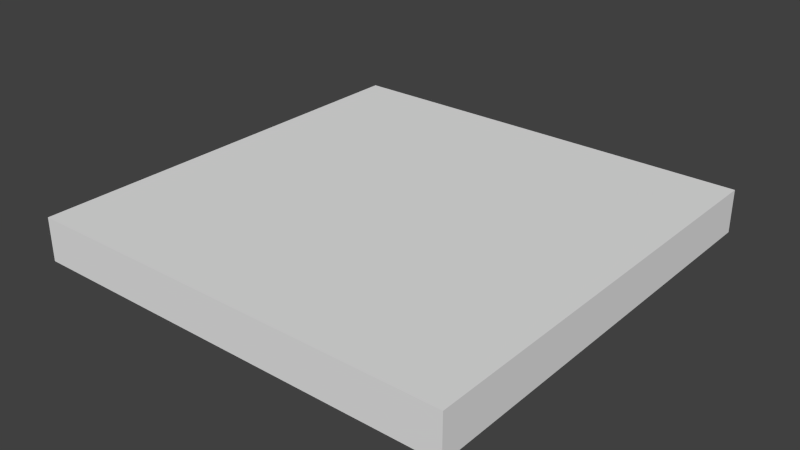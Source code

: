 # Source: line.blend  (saved by Blender 2.68.0; exported with 4.5.12 LTS)
import bpy
from mathutils import Matrix  # noqa: F401  (used for matrix-valued properties, if any)

bpy.ops.wm.read_factory_settings(use_empty=True)
scene = bpy.context.scene
scene.name = 'Scene'

# ---- collections
col_collection_1 = bpy.data.collections.new('Collection 1'); scene.collection.children.link(col_collection_1)

# ---- materials (node trees are filled in below, after node groups)
mat_line = bpy.data.materials.new('line')
mat_line.alpha_threshold = 0.0
mat_line.use_transparent_shadow = False
mat_line.preview_render_type = 'FLAT'
mat_line.roughness = 0.5
mat_line.line_color = (0.0, 0.0, 0.0, 1.0)

# ---- material node trees

# ---- world
world_world = bpy.data.worlds.new('World'); scene.world = world_world
world_world.color = (0.05088, 0.05088, 0.05088)
world_world.use_sun_shadow = False
world_world.sun_shadow_jitter_overblur = 0.0
world_world.cycles.sampling_method = 'MANUAL'
world_world.cycles.sample_map_resolution = 256

# ---- meshes
me_line = bpy.data.meshes.new('line')
me_line.from_pydata([(0.5, 0.5, -0.05), (0.5, -0.5, -0.05), (-0.5, -0.5, -0.05), (-0.5, 0.5, -0.05), (0.5, 0.5, 0.05), (0.5, -0.5, 0.05), (-0.5, -0.5, 0.05), (-0.5, 0.5, 0.05)], [], [(0, 1, 2, 3), (4, 7, 6, 5), (0, 4, 5, 1), (1, 5, 6, 2), (2, 6, 7, 3), (4, 0, 3, 7)])
_uv = me_line.uv_layers.new(name='UVMap')
_uv.uv.foreach_set('vector', [0.0, 0.0, 1.0, 0.0, 1.0, 1.0, 0.0, 1.0, 0.0, 0.0, 1.0, 0.0, 1.0, 1.0, 0.0, 1.0, 0.0, 0.0, 1.0, 0.0, 1.0, 1.0, 0.0, 1.0, 0.0, 0.0, 1.0, 0.0, 1.0, 1.0, 0.0, 1.0, 0.0, 0.0, 1.0, 0.0, 1.0, 1.0, 0.0, 1.0, 0.0, 0.0, 1.0, 0.0, 1.0, 1.0, 0.0, 1.0])
me_line.materials.append(mat_line)
me_line.use_remesh_preserve_volume = False
me_line.use_remesh_preserve_attributes = False
me_line.use_mirror_vertex_groups = False
me_line.update()

# ---- objects
ob_line = bpy.data.objects.new('line', me_line)

# ---- transforms, parenting, visibility, modifiers, constraints
ob_line.location = (0.0, 0.0, 0.0)
ob_line.lock_rotations_4d = False
ob_line.empty_display_type = 'ARROWS'
ob_line.lineart.crease_threshold = 0.0

# ---- collection membership
col_collection_1.objects.link(ob_line)

# ---- scene / render settings (as saved in the file)
scene.frame_start = 1; scene.frame_end = 250; scene.frame_set(1)
scene.render.engine = 'BLENDER_EEVEE_NEXT'
scene.render.image_settings.color_mode = 'RGB'
scene.render.image_settings.compression = 90
scene.render.resolution_percentage = 50
scene.render.dither_intensity = 0.0
scene.cycles.use_denoising = False
scene.cycles.samples = 10
scene.cycles.sampling_pattern = 'TABULATED_SOBOL'
scene.cycles.light_sampling_threshold = 0.0
scene.cycles.use_adaptive_sampling = False
scene.cycles.use_light_tree = False
scene.cycles.blur_glossy = 0.0
scene.cycles.volume_bounces = 1
scene.cycles.pixel_filter_type = 'GAUSSIAN'
scene.cycles.sample_clamp_indirect = 0.0
scene.view_settings.view_transform = 'Standard'
bpy.context.view_layer.update()

# ---- added for rendering (the .blend has no active camera and no usable light): camera, sun
cam_auto = bpy.data.cameras.new('AutoCamera')
cam_auto.lens = 50.0
cam_auto.sensor_width = 36.0
cam_auto.clip_end = 1000.0
ob_auto_camera = bpy.data.objects.new('AutoCamera', cam_auto)
scene.collection.objects.link(ob_auto_camera)
ob_auto_camera.location = (1.31173, -1.57408, 1.04939)
ob_auto_camera.rotation_euler = (1.09748, -7.21219e-08, 0.694738)
scene.camera = ob_auto_camera
light_auto_sun = bpy.data.lights.new('AutoSun', 'SUN')
light_auto_sun.energy = 3.0
light_auto_sun.angle = 0.0523599
ob_auto_sun = bpy.data.objects.new('AutoSun', light_auto_sun)
scene.collection.objects.link(ob_auto_sun)
ob_auto_sun.rotation_euler = (0.872665, 0.174533, 0.523599)
bpy.context.view_layer.update()

